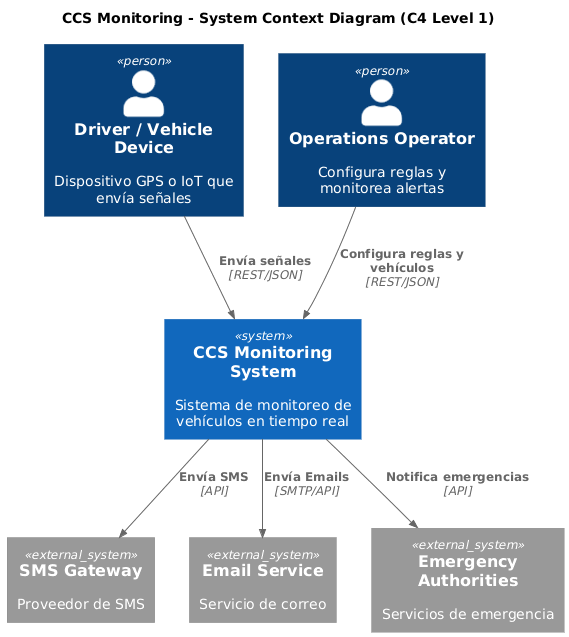

The diagram above was rendered by PlantUML. Its source (embedded in the PNG):
@startuml
!include https://raw.githubusercontent.com/plantuml-stdlib/C4-PlantUML/master/C4_Context.puml

title CCS Monitoring - System Context Diagram (C4 Level 1)

Person(driver, "Driver / Vehicle Device", "Dispositivo GPS o IoT que envía señales")
Person(operator, "Operations Operator", "Configura reglas y monitorea alertas")

System(system, "CCS Monitoring System", "Sistema de monitoreo de vehículos en tiempo real")

System_Ext(sms, "SMS Gateway", "Proveedor de SMS")
System_Ext(email, "Email Service", "Servicio de correo")
System_Ext(authorities, "Emergency Authorities", "Servicios de emergencia")

Rel(driver, system, "Envía señales", "REST/JSON")
Rel(operator, system, "Configura reglas y vehículos", "REST/JSON")

Rel(system, sms, "Envía SMS", "API")
Rel(system, email, "Envía Emails", "SMTP/API")
Rel(system, authorities, "Notifica emergencias", "API")
@enduml